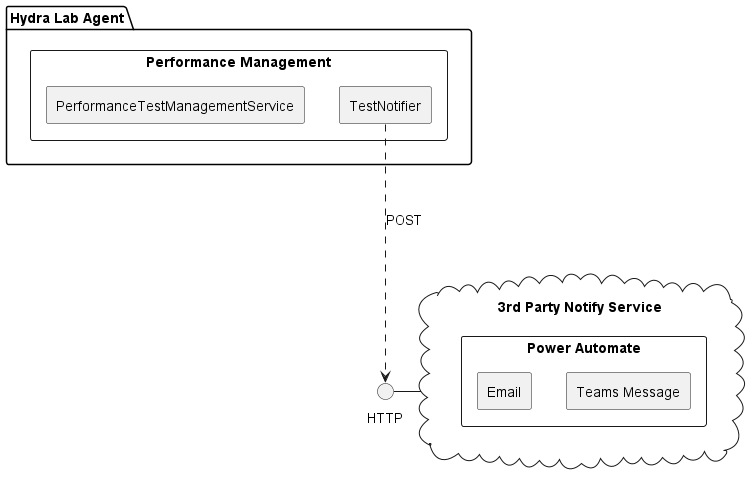

The diagram above was rendered by PlantUML. Its source (embedded in the PNG):
@startuml test_notify_component
skinparam componentStyle rectangle
package "Hydra Lab Agent" {
    component "Performance Management" {
        [TestNotifier]
        [PerformanceTestManagementService]
    }
}

cloud "3rd Party Notify Service" as Notify {
    component "Power Automate" as Azure {
        [Teams Message]
        [Email]
    }
}

[TestNotifier] ...>() HTTP : POST
Notify -l- HTTP

@enduml